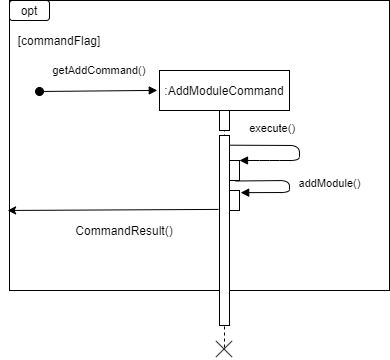

The diagram above was exported from draw.io. Its source (the exported page's mxGraphModel, read from the mxfile embedded in the PNG):
<mxGraphModel dx="981" dy="526" grid="1" gridSize="10" guides="1" tooltips="1" connect="1" arrows="1" fold="1" page="1" pageScale="1" pageWidth="850" pageHeight="1100" math="0" shadow="0">
  <root>
    <mxCell id="0" />
    <mxCell id="1" parent="0" />
    <mxCell id="AoJAtF8NPSPJgvOD8WYd-1" value="" style="rounded=0;whiteSpace=wrap;html=1;fillColor=none;" vertex="1" parent="1">
      <mxGeometry x="30" y="120" width="380" height="290" as="geometry" />
    </mxCell>
    <mxCell id="3nuBFxr9cyL0pnOWT2aG-1" value=":AddModuleCommand" style="shape=umlLifeline;perimeter=lifelinePerimeter;container=1;collapsible=0;recursiveResize=0;rounded=0;shadow=0;strokeWidth=1;" parent="1" vertex="1">
      <mxGeometry x="180" y="190" width="130" height="280" as="geometry" />
    </mxCell>
    <mxCell id="3nuBFxr9cyL0pnOWT2aG-2" value="" style="points=[];perimeter=orthogonalPerimeter;rounded=0;shadow=0;strokeWidth=1;" parent="3nuBFxr9cyL0pnOWT2aG-1" vertex="1">
      <mxGeometry x="60" y="65" width="10" height="190" as="geometry" />
    </mxCell>
    <mxCell id="AoJAtF8NPSPJgvOD8WYd-8" value="" style="points=[];perimeter=orthogonalPerimeter;rounded=0;shadow=0;strokeWidth=1;" vertex="1" parent="3nuBFxr9cyL0pnOWT2aG-1">
      <mxGeometry x="60" y="40" width="10" height="20" as="geometry" />
    </mxCell>
    <mxCell id="AoJAtF8NPSPJgvOD8WYd-3" value="" style="rounded=1;whiteSpace=wrap;html=1;fillColor=none;" vertex="1" parent="1">
      <mxGeometry x="30" y="120" width="40" height="20" as="geometry" />
    </mxCell>
    <mxCell id="AoJAtF8NPSPJgvOD8WYd-4" value="opt" style="text;html=1;strokeColor=none;fillColor=none;align=center;verticalAlign=middle;whiteSpace=wrap;rounded=0;" vertex="1" parent="1">
      <mxGeometry x="30" y="120" width="40" height="20" as="geometry" />
    </mxCell>
    <mxCell id="AoJAtF8NPSPJgvOD8WYd-5" value="[commandFlag]" style="text;html=1;strokeColor=none;fillColor=none;align=center;verticalAlign=middle;whiteSpace=wrap;rounded=0;" vertex="1" parent="1">
      <mxGeometry x="60" y="150" width="40" height="20" as="geometry" />
    </mxCell>
    <mxCell id="3nuBFxr9cyL0pnOWT2aG-3" value="getAddCommand()" style="verticalAlign=bottom;startArrow=oval;endArrow=block;startSize=8;shadow=0;strokeWidth=1;entryX=-0.017;entryY=0.071;entryDx=0;entryDy=0;entryPerimeter=0;" parent="1" target="3nuBFxr9cyL0pnOWT2aG-1" edge="1">
      <mxGeometry x="0.0183" y="11" relative="1" as="geometry">
        <mxPoint x="60" y="211" as="sourcePoint" />
        <mxPoint as="offset" />
      </mxGeometry>
    </mxCell>
    <mxCell id="AoJAtF8NPSPJgvOD8WYd-10" value="execute()" style="verticalAlign=bottom;startArrow=none;endArrow=block;startSize=8;shadow=0;strokeWidth=1;startFill=0;exitX=1.033;exitY=0.051;exitDx=0;exitDy=0;exitPerimeter=0;" edge="1" parent="1" source="3nuBFxr9cyL0pnOWT2aG-2" target="AoJAtF8NPSPJgvOD8WYd-11">
      <mxGeometry x="-0.41" y="9" relative="1" as="geometry">
        <mxPoint x="260.00000000000006" y="279.9999999999999" as="sourcePoint" />
        <mxPoint x="320" y="320" as="targetPoint" />
        <mxPoint y="1" as="offset" />
        <Array as="points">
          <mxPoint x="320" y="265" />
          <mxPoint x="320" y="280" />
          <mxPoint x="290" y="280" />
        </Array>
      </mxGeometry>
    </mxCell>
    <mxCell id="AoJAtF8NPSPJgvOD8WYd-11" value="" style="points=[];perimeter=orthogonalPerimeter;rounded=0;shadow=0;strokeWidth=1;" vertex="1" parent="1">
      <mxGeometry x="250" y="280" width="10" height="20" as="geometry" />
    </mxCell>
    <mxCell id="AoJAtF8NPSPJgvOD8WYd-12" value="addModule()" style="verticalAlign=bottom;startArrow=none;endArrow=block;startSize=8;shadow=0;strokeWidth=1;startFill=0;exitX=0.617;exitY=1.025;exitDx=0;exitDy=0;exitPerimeter=0;entryX=1.117;entryY=0.108;entryDx=0;entryDy=0;entryPerimeter=0;" edge="1" parent="1" source="AoJAtF8NPSPJgvOD8WYd-11" target="AoJAtF8NPSPJgvOD8WYd-13">
      <mxGeometry x="0.1483" y="40" relative="1" as="geometry">
        <mxPoint x="260.33000000000004" y="274.6899999999998" as="sourcePoint" />
        <mxPoint x="270" y="289.9999999999999" as="targetPoint" />
        <mxPoint x="40" y="-40" as="offset" />
        <Array as="points">
          <mxPoint x="310" y="300" />
          <mxPoint x="310" y="312" />
        </Array>
      </mxGeometry>
    </mxCell>
    <mxCell id="AoJAtF8NPSPJgvOD8WYd-13" value="" style="points=[];perimeter=orthogonalPerimeter;rounded=0;shadow=0;strokeWidth=1;" vertex="1" parent="1">
      <mxGeometry x="250" y="310" width="10" height="20" as="geometry" />
    </mxCell>
    <mxCell id="AoJAtF8NPSPJgvOD8WYd-17" value="CommandResult()" style="text;html=1;strokeColor=none;fillColor=none;align=center;verticalAlign=middle;whiteSpace=wrap;rounded=0;" vertex="1" parent="1">
      <mxGeometry x="120" y="340" width="50" height="20" as="geometry" />
    </mxCell>
    <mxCell id="AoJAtF8NPSPJgvOD8WYd-19" value="" style="endArrow=none;html=1;strokeColor=#000000;exitX=-0.005;exitY=0.724;exitDx=0;exitDy=0;exitPerimeter=0;entryX=-0.1;entryY=0.389;entryDx=0;entryDy=0;entryPerimeter=0;startArrow=classic;startFill=1;" edge="1" parent="1" source="AoJAtF8NPSPJgvOD8WYd-1" target="3nuBFxr9cyL0pnOWT2aG-2">
      <mxGeometry width="50" height="50" relative="1" as="geometry">
        <mxPoint x="140" y="300" as="sourcePoint" />
        <mxPoint x="190" y="250" as="targetPoint" />
      </mxGeometry>
    </mxCell>
    <mxCell id="AoJAtF8NPSPJgvOD8WYd-20" value="" style="shape=image;html=1;verticalAlign=top;verticalLabelPosition=bottom;labelBackgroundColor=#ffffff;imageAspect=0;aspect=fixed;image=https://cdn0.iconfinder.com/data/icons/elasto-online-store/26/00-ELASTOFONT-STORE-READY_close-128.png;fillColor=none;" vertex="1" parent="1">
      <mxGeometry x="236" y="460" width="18" height="18" as="geometry" />
    </mxCell>
  </root>
</mxGraphModel>